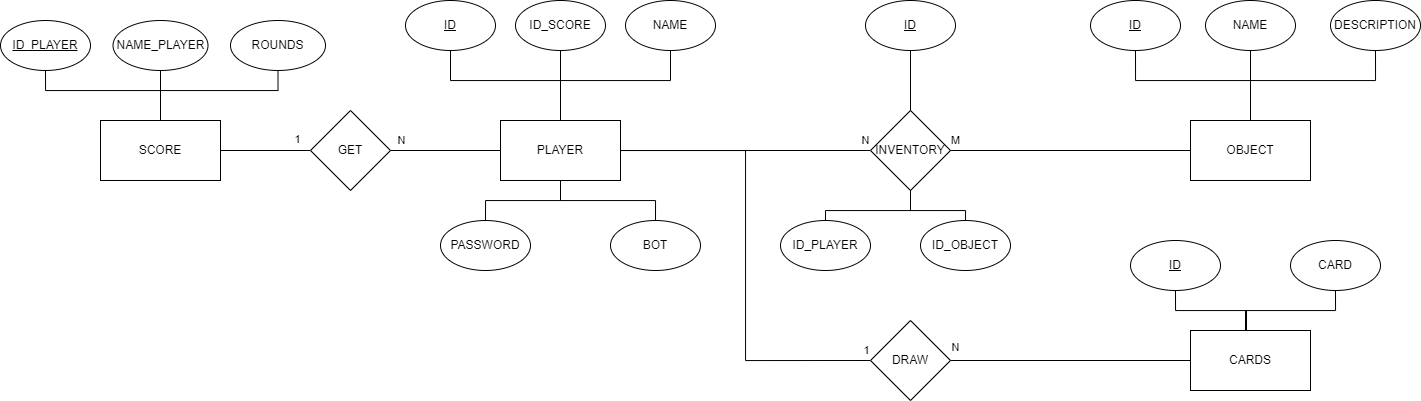

The diagram above was exported from draw.io. Its source (the exported page's mxGraphModel, read from the mxfile embedded in the PNG):
<mxGraphModel dx="2216" dy="735" grid="1" gridSize="10" guides="1" tooltips="1" connect="1" arrows="1" fold="1" page="1" pageScale="1" pageWidth="850" pageHeight="1100" math="0" shadow="0" extFonts="Permanent Marker^https://fonts.googleapis.com/css?family=Permanent+Marker">
  <root>
    <mxCell id="0" />
    <mxCell id="1" parent="0" />
    <mxCell id="fjBCl2A9YWWVZO73-bLu-17" style="edgeStyle=orthogonalEdgeStyle;rounded=0;orthogonalLoop=1;jettySize=auto;html=1;endArrow=none;endFill=0;" edge="1" parent="1" source="fjBCl2A9YWWVZO73-bLu-1" target="fjBCl2A9YWWVZO73-bLu-16">
      <mxGeometry relative="1" as="geometry" />
    </mxCell>
    <mxCell id="fjBCl2A9YWWVZO73-bLu-32" value="N" style="edgeLabel;html=1;align=center;verticalAlign=middle;resizable=0;points=[];" vertex="1" connectable="0" parent="fjBCl2A9YWWVZO73-bLu-17">
      <mxGeometry x="0.8" y="1" relative="1" as="geometry">
        <mxPoint x="20" y="-9" as="offset" />
      </mxGeometry>
    </mxCell>
    <mxCell id="fjBCl2A9YWWVZO73-bLu-38" style="edgeStyle=orthogonalEdgeStyle;rounded=0;orthogonalLoop=1;jettySize=auto;html=1;entryX=0;entryY=0.5;entryDx=0;entryDy=0;endArrow=none;endFill=0;" edge="1" parent="1" source="fjBCl2A9YWWVZO73-bLu-1" target="fjBCl2A9YWWVZO73-bLu-39">
      <mxGeometry relative="1" as="geometry">
        <mxPoint x="570" y="450" as="targetPoint" />
      </mxGeometry>
    </mxCell>
    <mxCell id="fjBCl2A9YWWVZO73-bLu-41" value="1" style="edgeLabel;html=1;align=center;verticalAlign=middle;resizable=0;points=[];" vertex="1" connectable="0" parent="fjBCl2A9YWWVZO73-bLu-38">
      <mxGeometry x="0.837" y="1" relative="1" as="geometry">
        <mxPoint x="33" y="-9" as="offset" />
      </mxGeometry>
    </mxCell>
    <mxCell id="fjBCl2A9YWWVZO73-bLu-44" style="edgeStyle=orthogonalEdgeStyle;rounded=0;orthogonalLoop=1;jettySize=auto;html=1;entryX=1;entryY=0.5;entryDx=0;entryDy=0;endArrow=none;endFill=0;" edge="1" parent="1" source="fjBCl2A9YWWVZO73-bLu-1" target="fjBCl2A9YWWVZO73-bLu-43">
      <mxGeometry relative="1" as="geometry" />
    </mxCell>
    <mxCell id="fjBCl2A9YWWVZO73-bLu-46" value="N" style="edgeLabel;html=1;align=center;verticalAlign=middle;resizable=0;points=[];" vertex="1" connectable="0" parent="fjBCl2A9YWWVZO73-bLu-44">
      <mxGeometry x="0.5377" y="-4" relative="1" as="geometry">
        <mxPoint x="-15" y="-6" as="offset" />
      </mxGeometry>
    </mxCell>
    <mxCell id="fjBCl2A9YWWVZO73-bLu-1" value="PLAYER" style="rounded=0;whiteSpace=wrap;html=1;" vertex="1" parent="1">
      <mxGeometry x="340" y="230" width="120" height="60" as="geometry" />
    </mxCell>
    <mxCell id="fjBCl2A9YWWVZO73-bLu-2" value="OBJECT" style="rounded=0;whiteSpace=wrap;html=1;" vertex="1" parent="1">
      <mxGeometry x="1030" y="230" width="120" height="60" as="geometry" />
    </mxCell>
    <mxCell id="fjBCl2A9YWWVZO73-bLu-3" value="CARDS" style="rounded=0;whiteSpace=wrap;html=1;" vertex="1" parent="1">
      <mxGeometry x="1030" y="440" width="120" height="60" as="geometry" />
    </mxCell>
    <mxCell id="fjBCl2A9YWWVZO73-bLu-5" value="SCORE" style="rounded=0;whiteSpace=wrap;html=1;" vertex="1" parent="1">
      <mxGeometry x="-60" y="230" width="120" height="60" as="geometry" />
    </mxCell>
    <mxCell id="fjBCl2A9YWWVZO73-bLu-11" style="edgeStyle=orthogonalEdgeStyle;rounded=0;orthogonalLoop=1;jettySize=auto;html=1;entryX=0.5;entryY=0;entryDx=0;entryDy=0;endArrow=none;endFill=0;" edge="1" parent="1" source="fjBCl2A9YWWVZO73-bLu-6" target="fjBCl2A9YWWVZO73-bLu-1">
      <mxGeometry relative="1" as="geometry">
        <Array as="points">
          <mxPoint x="290" y="190" />
          <mxPoint x="400" y="190" />
        </Array>
      </mxGeometry>
    </mxCell>
    <mxCell id="fjBCl2A9YWWVZO73-bLu-6" value="ID" style="ellipse;whiteSpace=wrap;html=1;fontStyle=4" vertex="1" parent="1">
      <mxGeometry x="245" y="110" width="90" height="50" as="geometry" />
    </mxCell>
    <mxCell id="fjBCl2A9YWWVZO73-bLu-12" style="edgeStyle=orthogonalEdgeStyle;rounded=0;orthogonalLoop=1;jettySize=auto;html=1;entryX=0.5;entryY=0;entryDx=0;entryDy=0;endArrow=none;endFill=0;" edge="1" parent="1" source="fjBCl2A9YWWVZO73-bLu-7" target="fjBCl2A9YWWVZO73-bLu-1">
      <mxGeometry relative="1" as="geometry" />
    </mxCell>
    <mxCell id="fjBCl2A9YWWVZO73-bLu-7" value="ID_SCORE" style="ellipse;whiteSpace=wrap;html=1;" vertex="1" parent="1">
      <mxGeometry x="355" y="110" width="90" height="50" as="geometry" />
    </mxCell>
    <mxCell id="fjBCl2A9YWWVZO73-bLu-13" style="edgeStyle=orthogonalEdgeStyle;rounded=0;orthogonalLoop=1;jettySize=auto;html=1;endArrow=none;endFill=0;" edge="1" parent="1" source="fjBCl2A9YWWVZO73-bLu-8" target="fjBCl2A9YWWVZO73-bLu-1">
      <mxGeometry relative="1" as="geometry">
        <Array as="points">
          <mxPoint x="510" y="190" />
          <mxPoint x="400" y="190" />
        </Array>
      </mxGeometry>
    </mxCell>
    <mxCell id="fjBCl2A9YWWVZO73-bLu-8" value="NAME" style="ellipse;whiteSpace=wrap;html=1;" vertex="1" parent="1">
      <mxGeometry x="465" y="110" width="90" height="50" as="geometry" />
    </mxCell>
    <mxCell id="fjBCl2A9YWWVZO73-bLu-14" style="edgeStyle=orthogonalEdgeStyle;rounded=0;orthogonalLoop=1;jettySize=auto;html=1;entryX=0.5;entryY=1;entryDx=0;entryDy=0;endArrow=none;endFill=0;" edge="1" parent="1" source="fjBCl2A9YWWVZO73-bLu-9" target="fjBCl2A9YWWVZO73-bLu-1">
      <mxGeometry relative="1" as="geometry" />
    </mxCell>
    <mxCell id="fjBCl2A9YWWVZO73-bLu-9" value="PASSWORD" style="ellipse;whiteSpace=wrap;html=1;" vertex="1" parent="1">
      <mxGeometry x="280" y="330" width="90" height="50" as="geometry" />
    </mxCell>
    <mxCell id="fjBCl2A9YWWVZO73-bLu-15" style="edgeStyle=orthogonalEdgeStyle;rounded=0;orthogonalLoop=1;jettySize=auto;html=1;entryX=0.5;entryY=1;entryDx=0;entryDy=0;endArrow=none;endFill=0;" edge="1" parent="1" source="fjBCl2A9YWWVZO73-bLu-10" target="fjBCl2A9YWWVZO73-bLu-1">
      <mxGeometry relative="1" as="geometry" />
    </mxCell>
    <mxCell id="fjBCl2A9YWWVZO73-bLu-10" value="BOT" style="ellipse;whiteSpace=wrap;html=1;" vertex="1" parent="1">
      <mxGeometry x="450" y="330" width="90" height="50" as="geometry" />
    </mxCell>
    <mxCell id="fjBCl2A9YWWVZO73-bLu-18" style="edgeStyle=orthogonalEdgeStyle;rounded=0;orthogonalLoop=1;jettySize=auto;html=1;entryX=0;entryY=0.5;entryDx=0;entryDy=0;endArrow=none;endFill=0;" edge="1" parent="1" source="fjBCl2A9YWWVZO73-bLu-16" target="fjBCl2A9YWWVZO73-bLu-2">
      <mxGeometry relative="1" as="geometry" />
    </mxCell>
    <mxCell id="fjBCl2A9YWWVZO73-bLu-16" value="INVENTORY" style="rhombus;whiteSpace=wrap;html=1;" vertex="1" parent="1">
      <mxGeometry x="710" y="220" width="80" height="80" as="geometry" />
    </mxCell>
    <mxCell id="fjBCl2A9YWWVZO73-bLu-23" style="edgeStyle=orthogonalEdgeStyle;rounded=0;orthogonalLoop=1;jettySize=auto;html=1;entryX=0.5;entryY=1;entryDx=0;entryDy=0;endArrow=none;endFill=0;" edge="1" parent="1" source="fjBCl2A9YWWVZO73-bLu-19" target="fjBCl2A9YWWVZO73-bLu-16">
      <mxGeometry relative="1" as="geometry">
        <Array as="points">
          <mxPoint x="665" y="320" />
          <mxPoint x="750" y="320" />
        </Array>
      </mxGeometry>
    </mxCell>
    <mxCell id="fjBCl2A9YWWVZO73-bLu-19" value="ID_PLAYER" style="ellipse;whiteSpace=wrap;html=1;" vertex="1" parent="1">
      <mxGeometry x="620" y="330" width="90" height="50" as="geometry" />
    </mxCell>
    <mxCell id="fjBCl2A9YWWVZO73-bLu-22" style="edgeStyle=orthogonalEdgeStyle;rounded=0;orthogonalLoop=1;jettySize=auto;html=1;endArrow=none;endFill=0;" edge="1" parent="1" source="fjBCl2A9YWWVZO73-bLu-21" target="fjBCl2A9YWWVZO73-bLu-16">
      <mxGeometry relative="1" as="geometry" />
    </mxCell>
    <mxCell id="fjBCl2A9YWWVZO73-bLu-21" value="ID" style="ellipse;whiteSpace=wrap;html=1;fontStyle=4" vertex="1" parent="1">
      <mxGeometry x="705" y="110" width="90" height="50" as="geometry" />
    </mxCell>
    <mxCell id="fjBCl2A9YWWVZO73-bLu-25" style="edgeStyle=orthogonalEdgeStyle;rounded=0;orthogonalLoop=1;jettySize=auto;html=1;entryX=0.5;entryY=1;entryDx=0;entryDy=0;endArrow=none;endFill=0;" edge="1" parent="1" source="fjBCl2A9YWWVZO73-bLu-24" target="fjBCl2A9YWWVZO73-bLu-16">
      <mxGeometry relative="1" as="geometry">
        <Array as="points">
          <mxPoint x="805" y="320" />
          <mxPoint x="750" y="320" />
        </Array>
      </mxGeometry>
    </mxCell>
    <mxCell id="fjBCl2A9YWWVZO73-bLu-24" value="ID_OBJECT" style="ellipse;whiteSpace=wrap;html=1;" vertex="1" parent="1">
      <mxGeometry x="760" y="330" width="90" height="50" as="geometry" />
    </mxCell>
    <mxCell id="fjBCl2A9YWWVZO73-bLu-27" style="edgeStyle=orthogonalEdgeStyle;rounded=0;orthogonalLoop=1;jettySize=auto;html=1;endArrow=none;endFill=0;" edge="1" parent="1" source="fjBCl2A9YWWVZO73-bLu-26" target="fjBCl2A9YWWVZO73-bLu-2">
      <mxGeometry relative="1" as="geometry">
        <Array as="points">
          <mxPoint x="975" y="190" />
          <mxPoint x="1090" y="190" />
        </Array>
      </mxGeometry>
    </mxCell>
    <mxCell id="fjBCl2A9YWWVZO73-bLu-26" value="ID" style="ellipse;whiteSpace=wrap;html=1;fontStyle=4" vertex="1" parent="1">
      <mxGeometry x="930" y="110" width="90" height="50" as="geometry" />
    </mxCell>
    <mxCell id="fjBCl2A9YWWVZO73-bLu-31" style="edgeStyle=orthogonalEdgeStyle;rounded=0;orthogonalLoop=1;jettySize=auto;html=1;entryX=0.5;entryY=0;entryDx=0;entryDy=0;endArrow=none;endFill=0;" edge="1" parent="1" source="fjBCl2A9YWWVZO73-bLu-28" target="fjBCl2A9YWWVZO73-bLu-2">
      <mxGeometry relative="1" as="geometry" />
    </mxCell>
    <mxCell id="fjBCl2A9YWWVZO73-bLu-28" value="NAME" style="ellipse;whiteSpace=wrap;html=1;" vertex="1" parent="1">
      <mxGeometry x="1045" y="110" width="90" height="50" as="geometry" />
    </mxCell>
    <mxCell id="fjBCl2A9YWWVZO73-bLu-30" style="edgeStyle=orthogonalEdgeStyle;rounded=0;orthogonalLoop=1;jettySize=auto;html=1;entryX=0.5;entryY=0;entryDx=0;entryDy=0;endArrow=none;endFill=0;" edge="1" parent="1" source="fjBCl2A9YWWVZO73-bLu-29" target="fjBCl2A9YWWVZO73-bLu-2">
      <mxGeometry relative="1" as="geometry">
        <Array as="points">
          <mxPoint x="1215" y="190" />
          <mxPoint x="1090" y="190" />
        </Array>
      </mxGeometry>
    </mxCell>
    <mxCell id="fjBCl2A9YWWVZO73-bLu-29" value="DESCRIPTION" style="ellipse;whiteSpace=wrap;html=1;" vertex="1" parent="1">
      <mxGeometry x="1170" y="110" width="90" height="50" as="geometry" />
    </mxCell>
    <mxCell id="fjBCl2A9YWWVZO73-bLu-33" value="M" style="edgeLabel;html=1;align=center;verticalAlign=middle;resizable=0;points=[];" vertex="1" connectable="0" parent="1">
      <mxGeometry x="795" y="250" as="geometry" />
    </mxCell>
    <mxCell id="fjBCl2A9YWWVZO73-bLu-34" value="ID" style="ellipse;whiteSpace=wrap;html=1;fontStyle=4" vertex="1" parent="1">
      <mxGeometry x="970" y="350" width="90" height="50" as="geometry" />
    </mxCell>
    <mxCell id="fjBCl2A9YWWVZO73-bLu-35" style="edgeStyle=orthogonalEdgeStyle;rounded=0;orthogonalLoop=1;jettySize=auto;html=1;endArrow=none;endFill=0;" edge="1" parent="1" source="fjBCl2A9YWWVZO73-bLu-34">
      <mxGeometry relative="1" as="geometry">
        <mxPoint x="1085" y="440" as="targetPoint" />
        <Array as="points">
          <mxPoint x="1015" y="420" />
          <mxPoint x="1086" y="420" />
          <mxPoint x="1086" y="440" />
        </Array>
      </mxGeometry>
    </mxCell>
    <mxCell id="fjBCl2A9YWWVZO73-bLu-36" value="CARD" style="ellipse;whiteSpace=wrap;html=1;fontStyle=0" vertex="1" parent="1">
      <mxGeometry x="1130" y="350" width="90" height="50" as="geometry" />
    </mxCell>
    <mxCell id="fjBCl2A9YWWVZO73-bLu-37" style="edgeStyle=orthogonalEdgeStyle;rounded=0;orthogonalLoop=1;jettySize=auto;html=1;entryX=0.458;entryY=-0.008;entryDx=0;entryDy=0;entryPerimeter=0;endArrow=none;endFill=0;" edge="1" parent="1" source="fjBCl2A9YWWVZO73-bLu-36" target="fjBCl2A9YWWVZO73-bLu-3">
      <mxGeometry relative="1" as="geometry" />
    </mxCell>
    <mxCell id="fjBCl2A9YWWVZO73-bLu-40" style="edgeStyle=orthogonalEdgeStyle;rounded=0;orthogonalLoop=1;jettySize=auto;html=1;entryX=0;entryY=0.5;entryDx=0;entryDy=0;endArrow=none;endFill=0;" edge="1" parent="1" source="fjBCl2A9YWWVZO73-bLu-39" target="fjBCl2A9YWWVZO73-bLu-3">
      <mxGeometry relative="1" as="geometry" />
    </mxCell>
    <mxCell id="fjBCl2A9YWWVZO73-bLu-39" value="DRAW" style="rhombus;whiteSpace=wrap;html=1;" vertex="1" parent="1">
      <mxGeometry x="710" y="430" width="80" height="80" as="geometry" />
    </mxCell>
    <mxCell id="fjBCl2A9YWWVZO73-bLu-42" value="N" style="edgeLabel;html=1;align=center;verticalAlign=middle;resizable=0;points=[];" vertex="1" connectable="0" parent="1">
      <mxGeometry x="690" y="474" as="geometry">
        <mxPoint x="105" y="-17" as="offset" />
      </mxGeometry>
    </mxCell>
    <mxCell id="fjBCl2A9YWWVZO73-bLu-45" style="edgeStyle=orthogonalEdgeStyle;rounded=0;orthogonalLoop=1;jettySize=auto;html=1;entryX=1;entryY=0.5;entryDx=0;entryDy=0;endArrow=none;endFill=0;" edge="1" parent="1" source="fjBCl2A9YWWVZO73-bLu-43" target="fjBCl2A9YWWVZO73-bLu-5">
      <mxGeometry relative="1" as="geometry" />
    </mxCell>
    <mxCell id="fjBCl2A9YWWVZO73-bLu-43" value="GET" style="rhombus;whiteSpace=wrap;html=1;" vertex="1" parent="1">
      <mxGeometry x="150" y="220" width="80" height="80" as="geometry" />
    </mxCell>
    <mxCell id="fjBCl2A9YWWVZO73-bLu-47" value="1" style="edgeLabel;html=1;align=center;verticalAlign=middle;resizable=0;points=[];" vertex="1" connectable="0" parent="1">
      <mxGeometry x="252.2380952380954" y="257" as="geometry">
        <mxPoint x="-116" y="-8" as="offset" />
      </mxGeometry>
    </mxCell>
    <mxCell id="fjBCl2A9YWWVZO73-bLu-54" style="edgeStyle=orthogonalEdgeStyle;rounded=0;orthogonalLoop=1;jettySize=auto;html=1;entryX=0.5;entryY=0;entryDx=0;entryDy=0;endArrow=none;endFill=0;" edge="1" parent="1" source="fjBCl2A9YWWVZO73-bLu-48" target="fjBCl2A9YWWVZO73-bLu-5">
      <mxGeometry relative="1" as="geometry">
        <Array as="points">
          <mxPoint x="-115" y="200" />
          <mxPoint y="200" />
        </Array>
      </mxGeometry>
    </mxCell>
    <mxCell id="fjBCl2A9YWWVZO73-bLu-48" value="ID_PLAYER" style="ellipse;whiteSpace=wrap;html=1;fontStyle=4" vertex="1" parent="1">
      <mxGeometry x="-160" y="130" width="90" height="50" as="geometry" />
    </mxCell>
    <mxCell id="fjBCl2A9YWWVZO73-bLu-51" style="edgeStyle=orthogonalEdgeStyle;rounded=0;orthogonalLoop=1;jettySize=auto;html=1;entryX=0.5;entryY=0;entryDx=0;entryDy=0;endArrow=none;endFill=0;" edge="1" parent="1" source="fjBCl2A9YWWVZO73-bLu-49" target="fjBCl2A9YWWVZO73-bLu-5">
      <mxGeometry relative="1" as="geometry" />
    </mxCell>
    <mxCell id="fjBCl2A9YWWVZO73-bLu-49" value="NAME_PLAYER" style="ellipse;whiteSpace=wrap;html=1;" vertex="1" parent="1">
      <mxGeometry x="-47.5" y="130" width="95" height="50" as="geometry" />
    </mxCell>
    <mxCell id="fjBCl2A9YWWVZO73-bLu-53" style="edgeStyle=orthogonalEdgeStyle;rounded=0;orthogonalLoop=1;jettySize=auto;html=1;endArrow=none;endFill=0;" edge="1" parent="1" source="fjBCl2A9YWWVZO73-bLu-52">
      <mxGeometry relative="1" as="geometry">
        <mxPoint y="230" as="targetPoint" />
        <Array as="points">
          <mxPoint x="118" y="200" />
          <mxPoint y="200" />
        </Array>
      </mxGeometry>
    </mxCell>
    <mxCell id="fjBCl2A9YWWVZO73-bLu-52" value="ROUNDS" style="ellipse;whiteSpace=wrap;html=1;" vertex="1" parent="1">
      <mxGeometry x="70" y="130" width="95" height="50" as="geometry" />
    </mxCell>
  </root>
</mxGraphModel>